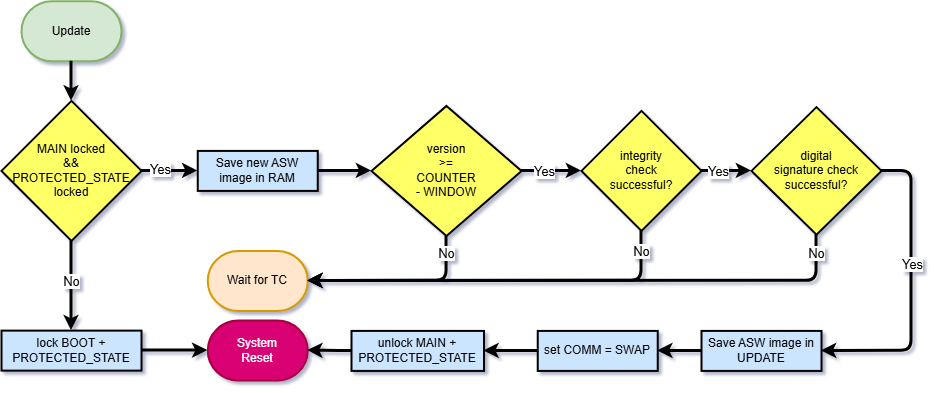

The diagram above was exported from draw.io. Its source (the exported page's mxGraphModel, read from the mxfile embedded in the PNG):
<mxGraphModel dx="4014" dy="3189" grid="1" gridSize="10" guides="1" tooltips="1" connect="1" arrows="1" fold="1" page="1" pageScale="1" pageWidth="850" pageHeight="1100" background="#ffffff" math="0" shadow="0">
  <root>
    <mxCell id="0" />
    <mxCell id="1" parent="0" />
    <mxCell id="2" parent="1" style="strokeWidth=2;html=1;shape=mxgraph.flowchart.terminator;whiteSpace=wrap;rounded=0;fillColor=#d5e8d4;strokeColor=#82b366;" value="Update" vertex="1">
      <mxGeometry height="60" width="100" x="-780" y="849.7100000000003" as="geometry" />
    </mxCell>
    <mxCell id="3" edge="1" parent="1" source="4" style="edgeStyle=orthogonalEdgeStyle;orthogonalLoop=1;jettySize=auto;html=1;exitX=1;exitY=0.5;exitDx=0;exitDy=0;entryX=0;entryY=0.5;entryDx=0;entryDy=0;strokeWidth=3;entryPerimeter=0;" target="5">
      <mxGeometry relative="1" as="geometry">
        <mxPoint x="-335.06" y="1141.67" as="targetPoint" />
      </mxGeometry>
    </mxCell>
    <mxCell id="4" parent="1" style="rounded=0;whiteSpace=wrap;html=1;absoluteArcSize=1;arcSize=14;strokeWidth=2;fillColor=#CCE5FF;" value="Save new ASW image in RAM" vertex="1">
      <mxGeometry height="40" width="120" x="-603.75" y="999.4099999999999" as="geometry" />
    </mxCell>
    <mxCell id="5" parent="1" style="strokeWidth=2;html=1;shape=mxgraph.flowchart.decision;whiteSpace=wrap;rounded=0;fillColor=#FFFF66;" value="&lt;div&gt;&lt;span style=&quot;background-color: transparent; color: light-dark(rgb(0, 0, 0), rgb(255, 255, 255));&quot;&gt;version&lt;/span&gt;&lt;/div&gt;&lt;div&gt;&lt;div&gt;&amp;gt;=&lt;/div&gt;&lt;div&gt;COUNTER&lt;/div&gt;&lt;div&gt;- WINDOW&lt;/div&gt;&lt;/div&gt;" vertex="1">
      <mxGeometry height="130" width="150" x="-430" y="954.4099999999999" as="geometry" />
    </mxCell>
    <mxCell id="6" edge="1" parent="1" source="8" style="edgeStyle=orthogonalEdgeStyle;orthogonalLoop=1;jettySize=auto;html=1;exitX=1;exitY=0.5;exitDx=0;exitDy=0;exitPerimeter=0;entryX=0;entryY=0.5;entryDx=0;entryDy=0;strokeWidth=3;entryPerimeter=0;" target="15">
      <mxGeometry relative="1" as="geometry">
        <mxPoint x="-335.06" y="1501.67" as="targetPoint" />
      </mxGeometry>
    </mxCell>
    <mxCell id="7" connectable="0" parent="6" style="edgeLabel;html=1;align=center;verticalAlign=middle;resizable=0;points=[];" value="&lt;font style=&quot;color: light-dark(rgb(0, 0, 0), rgb(102, 255, 102)); font-size: 13px;&quot;&gt;Yes&lt;/font&gt;" vertex="1">
      <mxGeometry relative="1" x="-0.3667" y="-1" as="geometry">
        <mxPoint y="-1" as="offset" />
      </mxGeometry>
    </mxCell>
    <mxCell id="8" parent="1" style="strokeWidth=2;html=1;shape=mxgraph.flowchart.decision;whiteSpace=wrap;rounded=0;fillColor=#FFFF66;" value="&lt;div&gt;&lt;div&gt;&lt;span style=&quot;background-color: transparent; color: light-dark(rgb(0, 0, 0), rgb(255, 255, 255));&quot;&gt;integrity&lt;/span&gt;&lt;/div&gt;&lt;div&gt;check&lt;div&gt;successful?&lt;/div&gt;&lt;/div&gt;&lt;/div&gt;" vertex="1">
      <mxGeometry height="120" width="120" x="-220" y="959.4099999999999" as="geometry" />
    </mxCell>
    <mxCell id="9" edge="1" parent="1" source="5" style="edgeStyle=orthogonalEdgeStyle;orthogonalLoop=1;jettySize=auto;html=1;exitX=1;exitY=0.5;exitDx=0;exitDy=0;exitPerimeter=0;entryX=0;entryY=0.5;entryDx=0;entryDy=0;entryPerimeter=0;strokeWidth=3;" target="8">
      <mxGeometry relative="1" as="geometry" />
    </mxCell>
    <mxCell id="10" connectable="0" parent="9" style="edgeLabel;html=1;align=center;verticalAlign=middle;resizable=0;points=[];" value="&lt;font style=&quot;font-size: 13px; color: light-dark(rgb(0, 0, 0), rgb(102, 255, 102));&quot;&gt;Yes&lt;/font&gt;" vertex="1">
      <mxGeometry relative="1" x="-0.2" as="geometry">
        <mxPoint x="-2" as="offset" />
      </mxGeometry>
    </mxCell>
    <mxCell id="11" edge="1" parent="1" source="12" style="edgeStyle=orthogonalEdgeStyle;rounded=0;orthogonalLoop=1;jettySize=auto;html=1;exitX=0;exitY=0.5;exitDx=0;exitDy=0;entryX=1;entryY=0.5;entryDx=0;entryDy=0;strokeWidth=3;" target="17">
      <mxGeometry relative="1" as="geometry" />
    </mxCell>
    <mxCell id="12" parent="1" style="rounded=0;whiteSpace=wrap;html=1;absoluteArcSize=1;arcSize=14;strokeWidth=2;fillColor=#CCE5FF;" value="Save ASW image in UPDATE" vertex="1">
      <mxGeometry height="40" width="120" x="-100" y="1179.4099999999999" as="geometry" />
    </mxCell>
    <mxCell id="13" edge="1" parent="1" source="15" style="edgeStyle=orthogonalEdgeStyle;orthogonalLoop=1;jettySize=auto;html=1;exitX=1;exitY=0.5;exitDx=0;exitDy=0;exitPerimeter=0;entryX=1;entryY=0.5;entryDx=0;entryDy=0;strokeWidth=3;" target="12">
      <mxGeometry relative="1" as="geometry">
        <Array as="points">
          <mxPoint x="110" y="1019.4099999999999" />
          <mxPoint x="110" y="1199.4099999999999" />
        </Array>
      </mxGeometry>
    </mxCell>
    <mxCell id="14" connectable="0" parent="13" style="edgeLabel;html=1;align=center;verticalAlign=middle;resizable=0;points=[];" value="&lt;font style=&quot;font-size: 13px; color: light-dark(rgb(0, 0, 0), rgb(102, 255, 102));&quot;&gt;Yes&lt;/font&gt;" vertex="1">
      <mxGeometry relative="1" x="-0.2706" y="-1" as="geometry">
        <mxPoint x="1" y="14" as="offset" />
      </mxGeometry>
    </mxCell>
    <mxCell id="15" parent="1" style="strokeWidth=2;html=1;shape=mxgraph.flowchart.decision;whiteSpace=wrap;rounded=0;fillColor=#FFFF66;" value="&lt;div&gt;&lt;span style=&quot;background-color: transparent; color: light-dark(rgb(0, 0, 0), rgb(255, 255, 255));&quot;&gt;digital&lt;/span&gt;&lt;/div&gt;&lt;div&gt;signature check&lt;div&gt;successful?&lt;/div&gt;&lt;/div&gt;" vertex="1">
      <mxGeometry height="127.5" width="130" x="-50" y="955.6599999999999" as="geometry" />
    </mxCell>
    <mxCell id="16" edge="1" parent="1" source="17" style="edgeStyle=orthogonalEdgeStyle;orthogonalLoop=1;jettySize=auto;html=1;exitX=0;exitY=0.5;exitDx=0;exitDy=0;entryX=1;entryY=0.5;entryDx=0;entryDy=0;strokeWidth=3;" target="18">
      <mxGeometry relative="1" as="geometry">
        <mxPoint x="-275.06000000000023" y="1381.67" as="sourcePoint" />
      </mxGeometry>
    </mxCell>
    <mxCell id="17" parent="1" style="rounded=0;whiteSpace=wrap;html=1;absoluteArcSize=1;arcSize=14;strokeWidth=2;fillColor=#CCE5FF;" value="set COMM = SWAP" vertex="1">
      <mxGeometry height="40" width="120" x="-263.76" y="1179.4099999999999" as="geometry" />
    </mxCell>
    <mxCell id="18" parent="1" style="rounded=0;whiteSpace=wrap;html=1;absoluteArcSize=1;arcSize=14;strokeWidth=2;fillColor=#CCE5FF;" value="unlock MAIN + PROTECTED_STATE" vertex="1">
      <mxGeometry height="40" width="132.5" x="-450" y="1179.41" as="geometry" />
    </mxCell>
    <mxCell id="19" parent="1" style="strokeWidth=2;html=1;shape=mxgraph.flowchart.terminator;whiteSpace=wrap;rounded=0;fillColor=#d80073;fontColor=#ffffff;strokeColor=#A50040;" value="System&lt;div&gt;Reset&lt;/div&gt;" vertex="1">
      <mxGeometry height="60" width="100" x="-593.75" y="1169.12" as="geometry" />
    </mxCell>
    <mxCell id="20" edge="1" parent="1" source="18" style="edgeStyle=orthogonalEdgeStyle;rounded=1;orthogonalLoop=1;jettySize=auto;html=1;exitX=0;exitY=0.5;exitDx=0;exitDy=0;entryX=1;entryY=0.5;entryDx=0;entryDy=0;entryPerimeter=0;curved=0;strokeWidth=3;" target="19">
      <mxGeometry relative="1" as="geometry" />
    </mxCell>
    <mxCell id="21" parent="1" style="strokeWidth=2;html=1;shape=mxgraph.flowchart.terminator;whiteSpace=wrap;rounded=0;fillColor=#ffe6cc;strokeColor=#d79b00;" value="Wait for TC" vertex="1">
      <mxGeometry height="60" width="100" x="-593.75" y="1099.4099999999999" as="geometry" />
    </mxCell>
    <mxCell id="22" edge="1" parent="1" source="15" style="edgeStyle=orthogonalEdgeStyle;rounded=1;orthogonalLoop=1;jettySize=auto;html=1;exitX=0.5;exitY=1;exitDx=0;exitDy=0;exitPerimeter=0;entryX=1;entryY=0.5;entryDx=0;entryDy=0;entryPerimeter=0;curved=0;strokeWidth=3;" target="21">
      <mxGeometry relative="1" as="geometry" />
    </mxCell>
    <mxCell id="23" connectable="0" parent="22" style="edgeLabel;html=1;align=center;verticalAlign=middle;resizable=0;points=[];" value="&lt;font style=&quot;font-size: 13px;&quot;&gt;No&lt;/font&gt;" vertex="1">
      <mxGeometry relative="1" x="-0.9316" y="-1" as="geometry">
        <mxPoint as="offset" />
      </mxGeometry>
    </mxCell>
    <mxCell id="24" edge="1" parent="1" source="8" style="edgeStyle=orthogonalEdgeStyle;rounded=1;orthogonalLoop=1;jettySize=auto;html=1;exitX=0.5;exitY=1;exitDx=0;exitDy=0;exitPerimeter=0;entryX=1;entryY=0.5;entryDx=0;entryDy=0;entryPerimeter=0;curved=0;strokeWidth=3;" target="21">
      <mxGeometry relative="1" as="geometry" />
    </mxCell>
    <mxCell id="25" connectable="0" parent="24" style="edgeLabel;html=1;align=center;verticalAlign=middle;resizable=0;points=[];" value="&lt;font style=&quot;font-size: 13px;&quot;&gt;No&lt;/font&gt;" vertex="1">
      <mxGeometry relative="1" x="-0.9057" as="geometry">
        <mxPoint x="-1" y="1" as="offset" />
      </mxGeometry>
    </mxCell>
    <mxCell id="26" edge="1" parent="1" source="5" style="edgeStyle=orthogonalEdgeStyle;rounded=1;orthogonalLoop=1;jettySize=auto;html=1;exitX=0.5;exitY=1;exitDx=0;exitDy=0;exitPerimeter=0;entryX=1;entryY=0.5;entryDx=0;entryDy=0;entryPerimeter=0;strokeWidth=3;curved=0;" target="21">
      <mxGeometry relative="1" as="geometry" />
    </mxCell>
    <mxCell id="27" connectable="0" parent="26" style="edgeLabel;html=1;align=center;verticalAlign=middle;resizable=0;points=[];" value="&lt;font style=&quot;font-size: 13px;&quot;&gt;No&lt;/font&gt;" vertex="1">
      <mxGeometry relative="1" x="-0.817" y="-1" as="geometry">
        <mxPoint as="offset" />
      </mxGeometry>
    </mxCell>
    <mxCell id="28" edge="1" parent="1" source="32" style="edgeStyle=orthogonalEdgeStyle;rounded=1;orthogonalLoop=1;jettySize=auto;html=1;exitX=1;exitY=0.5;exitDx=0;exitDy=0;exitPerimeter=0;entryX=0;entryY=0.5;entryDx=0;entryDy=0;strokeWidth=3;curved=0;" target="4">
      <mxGeometry relative="1" as="geometry" />
    </mxCell>
    <mxCell id="29" connectable="0" parent="28" style="edgeLabel;html=1;align=center;verticalAlign=middle;resizable=0;points=[];" value="&lt;font style=&quot;font-size: 13px;&quot;&gt;Yes&lt;/font&gt;" vertex="1">
      <mxGeometry relative="1" x="-0.3773" y="2" as="geometry">
        <mxPoint as="offset" />
      </mxGeometry>
    </mxCell>
    <mxCell id="30" edge="1" parent="1" source="32" style="edgeStyle=orthogonalEdgeStyle;rounded=1;orthogonalLoop=1;jettySize=auto;html=1;exitX=0.5;exitY=1;exitDx=0;exitDy=0;exitPerimeter=0;entryX=0.5;entryY=0;entryDx=0;entryDy=0;strokeWidth=3;curved=0;" target="34">
      <mxGeometry relative="1" as="geometry" />
    </mxCell>
    <mxCell id="31" connectable="0" parent="30" style="edgeLabel;html=1;align=center;verticalAlign=middle;resizable=0;points=[];" value="&lt;font style=&quot;font-size: 13px;&quot;&gt;No&lt;/font&gt;" vertex="1">
      <mxGeometry relative="1" x="-0.1157" y="-1" as="geometry">
        <mxPoint as="offset" />
      </mxGeometry>
    </mxCell>
    <mxCell id="32" parent="1" style="strokeWidth=2;html=1;shape=mxgraph.flowchart.decision;whiteSpace=wrap;rounded=0;fillColor=#FFFF66;" value="MAIN locked&lt;div&gt;&amp;amp;&amp;amp;&lt;/div&gt;&lt;div&gt;PROTECTED_STATE&lt;/div&gt;&lt;div&gt;locked&lt;/div&gt;" vertex="1">
      <mxGeometry height="140" width="140" x="-800" y="949.4099999999999" as="geometry" />
    </mxCell>
    <mxCell id="33" edge="1" parent="1" source="2" style="edgeStyle=orthogonalEdgeStyle;rounded=1;orthogonalLoop=1;jettySize=auto;html=1;exitX=0.5;exitY=1;exitDx=0;exitDy=0;exitPerimeter=0;entryX=0.5;entryY=0;entryDx=0;entryDy=0;entryPerimeter=0;curved=0;strokeWidth=3;" target="32">
      <mxGeometry relative="1" as="geometry" />
    </mxCell>
    <mxCell id="34" parent="1" style="rounded=0;whiteSpace=wrap;html=1;absoluteArcSize=1;arcSize=14;strokeWidth=2;fillColor=#CCE5FF;" value="lock BOOT + PROTECTED_STATE" vertex="1">
      <mxGeometry height="40" width="140" x="-800" y="1179.12" as="geometry" />
    </mxCell>
    <mxCell id="35" edge="1" parent="1" source="34" style="edgeStyle=orthogonalEdgeStyle;rounded=1;orthogonalLoop=1;jettySize=auto;html=1;exitX=1;exitY=0.5;exitDx=0;exitDy=0;entryX=0;entryY=0.5;entryDx=0;entryDy=0;entryPerimeter=0;curved=0;strokeWidth=3;" target="19">
      <mxGeometry relative="1" as="geometry" />
    </mxCell>
  </root>
</mxGraphModel>